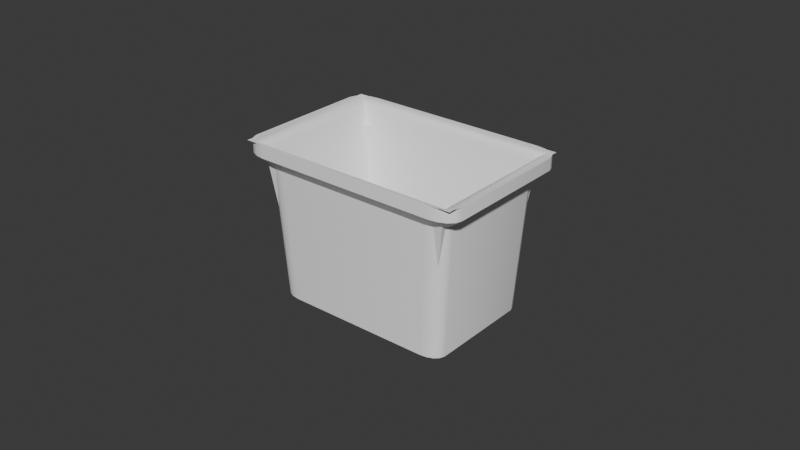 # Source: joghurt-container.blend  (saved by Blender 4.2.66; exported with 4.5.12 LTS)
import bpy
from mathutils import Matrix  # noqa: F401  (used for matrix-valued properties, if any)

bpy.ops.wm.read_factory_settings(use_empty=True)
scene = bpy.context.scene
scene.name = 'Scene'

# ---- collections
col_collection = bpy.data.collections.new('Collection'); scene.collection.children.link(col_collection)

# ---- materials (node trees are filled in below, after node groups)
mat_material = bpy.data.materials.new('Material')
mat_material.alpha_threshold = 0.0
mat_material.roughness = 0.5
mat_material.line_color = (0.0, 0.0, 0.0, 1.0)

# ---- node groups
ng_smooth_by_angle = bpy.data.node_groups.new('Smooth by Angle', 'GeometryNodeTree')
_s = ng_smooth_by_angle.interface.new_socket(name='Mesh', in_out='OUTPUT', socket_type='NodeSocketGeometry')
_s = ng_smooth_by_angle.interface.new_socket(name='Mesh', in_out='INPUT', socket_type='NodeSocketGeometry')
_s = ng_smooth_by_angle.interface.new_socket(name='Angle', in_out='INPUT', socket_type='NodeSocketFloat')
_s.subtype = 'ANGLE'
_s.default_value = 0.5236
_s.min_value = 0.0
_s.max_value = 3.142
_s.description = 'Maximum face angle for smooth edges'
_s = ng_smooth_by_angle.interface.new_socket(name='Ignore Sharpness', in_out='INPUT', socket_type='NodeSocketBool')
_s.force_non_field = True
ng_smooth_by_angle.description = 'Set the sharpness of mesh edges based on the angle between the neighboring faces'
ng_smooth_by_angle.is_modifier = True
_N = ng_smooth_by_angle.nodes; _L = ng_smooth_by_angle.links
n0 = _N.new('GeometryNodeSetShadeSmooth'); n0.name = 'Set Shade Smooth'; n0.location = (120, -80)
n0.domain = 'EDGE'
n1 = _N.new('GeometryNodeSetShadeSmooth'); n1.name = 'Set Shade Smooth.001'; n1.location = (300, -80)
n2 = _N.new('NodeGroupOutput'); n2.name = 'Group Output'; n2.location = (480, -80)
n3 = _N.new('GeometryNodeInputMeshEdgeAngle'); n3.name = 'Edge Angle'; n3.location = (-440, -240)
n4 = _N.new('NodeGroupInput'); n4.name = 'Group Input'; n4.location = (-80, -80)
n5 = _N.new('GeometryNodeInputEdgeSmooth'); n5.name = 'Is Edge Smooth'; n5.location = (-260, -120)
n6 = _N.new('GeometryNodeInputShadeSmooth'); n6.name = 'Is Shade Smooth'; n6.location = (-440, -397)
n7 = _N.new('FunctionNodeCompare'); n7.name = 'Compare'; n7.location = (-260, -260)
n7.operation = 'LESS_EQUAL'
n7.inputs[6].default_value = (0.0, 0.0, 0.0, 0.0)
n7.inputs[7].default_value = (0.0, 0.0, 0.0, 0.0)
n8 = _N.new('FunctionNodeBooleanMath'); n8.name = 'Boolean Math.001'; n8.location = (-80, -260)
n9 = _N.new('NodeGroupInput'); n9.name = 'Group Input.001'; n9.location = (-440, -329)
n10 = _N.new('NodeGroupInput'); n10.name = 'Group Input.002'; n10.location = (-259, -189)
n11 = _N.new('FunctionNodeBooleanMath'); n11.name = 'Boolean Math'; n11.location = (-80, -149)
n11.operation = 'OR'
n12 = _N.new('FunctionNodeBooleanMath'); n12.name = 'Boolean Math.002'; n12.location = (-260, -380)
n12.operation = 'OR'
n13 = _N.new('NodeGroupInput'); n13.name = 'Group Input.003'; n13.location = (-440, -460)
_L.new(n3.outputs[0], n7.inputs[0])
_L.new(n1.outputs[0], n2.inputs[0])
_L.new(n9.outputs[1], n7.inputs[1])
_L.new(n7.outputs[0], n8.inputs[0])
_L.new(n4.outputs[0], n0.inputs[0])
_L.new(n0.outputs[0], n1.inputs[0])
_L.new(n8.outputs[0], n0.inputs[2])
_L.new(n10.outputs[2], n11.inputs[1])
_L.new(n5.outputs[0], n11.inputs[0])
_L.new(n11.outputs[0], n0.inputs[1])
_L.new(n13.outputs[2], n12.inputs[1])
_L.new(n6.outputs[0], n12.inputs[0])
_L.new(n12.outputs[0], n8.inputs[1])
n2.is_active_output = True

# ---- material node trees
mat_material.use_nodes = True; mat_material.node_tree.nodes.clear()
_N = mat_material.node_tree.nodes; _L = mat_material.node_tree.links
n0 = _N.new('ShaderNodeOutputMaterial'); n0.name = 'Material Output'; n0.location = (300, 300)
n1 = _N.new('ShaderNodeBsdfPrincipled'); n1.name = 'Principled BSDF'; n1.location = (10, 300)
n1.inputs[0].default_value = (1.0, 1.0, 1.0, 1.0)
n1.inputs[3].default_value = 1.45
_L.new(n1.outputs[0], n0.inputs[0])
n0.is_active_output = True

# ---- world
world_world = bpy.data.worlds.new('World'); scene.world = world_world
world_world.use_nodes = True; world_world.node_tree.nodes.clear()
_N = world_world.node_tree.nodes; _L = world_world.node_tree.links
n0 = _N.new('ShaderNodeOutputWorld'); n0.name = 'World Output'; n0.location = (300, 300)
n1 = _N.new('ShaderNodeBackground'); n1.name = 'Background'; n1.location = (10, 300)
n1.inputs[0].default_value = (0.05088, 0.05088, 0.05088, 1.0)
_L.new(n1.outputs[0], n0.inputs[0])
n0.is_active_output = True
world_world.color = (0.05088, 0.05088, 0.05088)
world_world.sun_shadow_jitter_overblur = 0.0

# ---- meshes
me_cube = bpy.data.meshes.new('Cube')
me_cube.from_pydata([(0.6879, -0.6879, -0.9221), (-0.6879, -0.6879, -0.9221), (0.6879, 0.6879, -0.9221), (-0.6879, 0.6879, -0.9221), (0.9771, 0.9771, 1.0), (0.8666, 0.8666, 0.8895), (0.9348, 0.9348, 0.9916), (0.899, 0.899, 0.9676), (0.875, 0.875, 0.9318), (0.9771, -0.9771, 1.0), (0.8666, -0.8666, 0.8895), (0.9348, -0.9348, 0.9916), (0.899, -0.899, 0.9676), (0.875, -0.875, 0.9318), (-0.8666, 0.8666, 0.8895), (-0.9771, 0.9771, 1.0), (-0.875, 0.875, 0.9318), (-0.899, 0.899, 0.9676), (-0.9348, 0.9348, 0.9916), (-0.8666, -0.8666, 0.8895), (-0.9771, -0.9771, 1.0), (-0.875, -0.875, 0.9318), (-0.899, -0.899, 0.9676), (-0.9348, -0.9348, 0.9916), (0.6363, 0.7938, -1.0), (0.7938, 0.6363, -1.0), (0.6966, 0.7818, -1.0), (0.7477, 0.7477, -1.0), (0.7818, 0.6966, -1.0), (0.7938, -0.6363, -1.0), (0.6363, -0.7938, -1.0), (0.7818, -0.6966, -1.0), (0.7477, -0.7477, -1.0), (0.6966, -0.7818, -1.0), (-0.7938, 0.6363, -1.0), (-0.6363, 0.7938, -1.0), (-0.7818, 0.6966, -1.0), (-0.7477, 0.7477, -1.0), (-0.6966, 0.7818, -1.0), (-0.6363, -0.7938, -1.0), (-0.7938, -0.6363, -1.0), (-0.6966, -0.7818, -1.0), (-0.7477, -0.7477, -1.0), (-0.7818, -0.6966, -1.0), (0.8016, -1.0, 1.0), (1.0, -0.8016, 1.0), (0.9771, -0.9771, 1.0), (0.8775, -0.9849, 1.0), (0.9419, -0.9419, 1.0), (0.9849, -0.8775, 1.0), (-1.0, -0.8016, 1.0), (-0.8016, -1.0, 1.0), (-0.9771, -0.9771, 1.0), (-0.9849, -0.8775, 1.0), (-0.9419, -0.9419, 1.0), (-0.8775, -0.9849, 1.0), (1.0, 0.8016, 1.0), (0.8016, 1.0, 1.0), (0.9771, 0.9771, 1.0), (0.9849, 0.8775, 1.0), (0.9419, 0.9419, 1.0), (0.8775, 0.9849, 1.0), (-0.8016, 1.0, 1.0), (-1.0, 0.8016, 1.0), (-0.9771, 0.9771, 1.0), (-0.8775, 0.9849, 1.0), (-0.9419, 0.9419, 1.0), (-0.9849, 0.8775, 1.0), (1.0, 0.8016, 0.8468), (0.9849, 0.8775, 0.8468), (0.9419, 0.9419, 0.8468), (0.8775, 0.9849, 0.8468), (0.8016, 1.0, 0.8468), (-0.8016, -1.0, 0.8468), (-0.8775, -0.9849, 0.8468), (-0.9419, -0.9419, 0.8468), (-0.9849, -0.8775, 0.8468), (-1.0, -0.8016, 0.8468), (0.8016, -1.0, 0.8468), (0.8775, -0.9849, 0.8468), (0.9419, -0.9419, 0.8468), (0.9849, -0.8775, 0.8468), (1.0, -0.8016, 0.8468), (-0.8016, 1.0, 0.8468), (-0.8775, 0.9849, 0.8468), (-0.9419, 0.9419, 0.8468), (-0.9849, 0.8775, 0.8468), (-1.0, 0.8016, 0.8468), (0.868, 0.6957, 0.6889), (-0.7616, -0.8549, 0.6889), (-0.8175, -0.8175, 0.6889), (-0.8549, -0.7616, 0.6889), (-0.868, -0.6957, 0.6889), (0.6957, -0.868, 0.6889), (-0.6957, 0.868, 0.6889), (0.8549, 0.7616, 0.6889), (0.8175, 0.8175, 0.6889), (0.7616, 0.8549, 0.6889), (0.6957, 0.868, 0.6889), (-0.6957, -0.868, 0.6889), (0.7616, -0.8549, 0.6889), (0.8175, -0.8175, 0.6889), (0.8549, -0.7616, 0.6889), (0.868, -0.6957, 0.6889), (-0.7616, 0.8549, 0.6889), (-0.8175, 0.8175, 0.6889), (-0.8549, 0.7616, 0.6889), (-0.868, 0.6957, 0.6889)], [], [(14, 19, 1, 3), (77, 50, 63, 87), (9, 20, 52, 51, 44, 46), (78, 44, 51, 73), (34, 36, 37, 38, 35, 24, 26, 27, 28, 25, 29, 31, 32, 33, 30, 39, 41, 42, 43, 40), (68, 56, 45, 82), (19, 10, 0, 1), (5, 14, 3, 2), (4, 9, 46, 45, 56, 58), (2, 3, 1, 0), (20, 15, 64, 63, 50, 52), (15, 4, 58, 57, 62, 64), (10, 19, 21, 13), (13, 21, 22, 12), (12, 22, 23, 11), (11, 23, 20, 9), (5, 10, 13, 8), (8, 13, 12, 7), (7, 12, 11, 6), (6, 11, 9, 4), (19, 14, 16, 21), (21, 16, 17, 22), (22, 17, 18, 23), (23, 18, 15, 20), (14, 5, 8, 16), (16, 8, 7, 17), (17, 7, 6, 18), (18, 6, 4, 15), (10, 5, 2, 0), (44, 47, 46), (47, 48, 46), (48, 49, 46), (49, 45, 46), (50, 53, 52), (53, 54, 52), (54, 55, 52), (55, 51, 52), (56, 59, 58), (59, 60, 58), (60, 61, 58), (61, 57, 58), (62, 65, 64), (65, 66, 64), (66, 67, 64), (67, 63, 64), (88, 25, 28, 95), (95, 28, 27, 96), (96, 27, 26, 97), (97, 26, 24, 98), (73, 51, 55, 74), (74, 55, 54, 75), (75, 54, 53, 76), (76, 53, 50, 77), (93, 30, 33, 100), (100, 33, 32, 101), (101, 32, 31, 102), (102, 31, 29, 103), (94, 35, 38, 104), (104, 38, 37, 105), (105, 37, 36, 106), (106, 36, 34, 107), (83, 62, 57, 72), (94, 83, 72, 98), (67, 86, 87, 63), (66, 85, 86, 67), (65, 84, 85, 66), (62, 83, 84, 65), (49, 81, 82, 45), (48, 80, 81, 49), (47, 79, 80, 48), (44, 78, 79, 47), (91, 76, 77, 92), (90, 75, 76, 91), (89, 74, 75, 90), (99, 73, 74, 89), (61, 71, 72, 57), (60, 70, 71, 61), (59, 69, 70, 60), (56, 68, 69, 59), (88, 68, 82, 103), (93, 78, 73, 99), (92, 77, 87, 107), (40, 92, 107, 34), (30, 93, 99, 39), (25, 88, 103, 29), (39, 99, 89, 41), (41, 89, 90, 42), (42, 90, 91, 43), (43, 91, 92, 40), (35, 94, 98, 24), (86, 106, 107, 87), (85, 105, 106, 86), (84, 104, 105, 85), (83, 94, 104, 84), (81, 102, 103, 82), (80, 101, 102, 81), (79, 100, 101, 80), (78, 93, 100, 79), (71, 97, 98, 72), (70, 96, 97, 71), (69, 95, 96, 70), (68, 88, 95, 69)])
me_cube.polygons.foreach_set('use_smooth', [True] * 102)
_uv = me_cube.uv_layers.new(name='UVMap')
_uv.uv.foreach_set('vector', [0.8583, 0.5167, 0.8583, 0.7333, 0.8583, 0.7333, 0.8583, 0.5167, 0.6059, 0.0248, 0.625, 0.0248, 0.625, 0.2252, 0.6059, 0.2252, 0.6279, 0.7471, 0.8721, 0.7471, 0.8721, 0.7471, 0.8502, 0.75, 0.6498, 0.75, 0.6279, 0.7471, 0.6059, 0.7748, 0.625, 0.7748, 0.625, 0.9752, 0.6059, 0.9752, 0.125, 0.5248, 0.1269, 0.5153, 0.1323, 0.5073, 0.1403, 0.5019, 0.1498, 0.5, 0.3502, 0.5, 0.3597, 0.5019, 0.3677, 0.5073, 0.3731, 0.5153, 0.375, 0.5248, 0.375, 0.7252, 0.3731, 0.7347, 0.3677, 0.7427, 0.3597, 0.7481, 0.3502, 0.75, 0.1498, 0.75, 0.1403, 0.7481, 0.1323, 0.7427, 0.1269, 0.7347, 0.125, 0.7252, 0.6059, 0.5248, 0.625, 0.5248, 0.625, 0.7252, 0.6059, 0.7252, 0.8583, 0.7333, 0.6417, 0.7333, 0.6417, 0.7333, 0.8583, 0.7333, 0.6417, 0.5167, 0.8583, 0.5167, 0.8583, 0.5167, 0.6417, 0.5167, 0.6279, 0.5029, 0.6279, 0.7471, 0.6279, 0.7471, 0.625, 0.7252, 0.625, 0.5248, 0.6279, 0.5029, 0.6417, 0.5167, 0.8583, 0.5167, 0.8583, 0.7333, 0.6417, 0.7333, 0.8721, 0.7471, 0.8721, 0.5029, 0.8721, 0.5029, 0.875, 0.5248, 0.875, 0.7252, 0.8721, 0.7471, 0.8721, 0.5029, 0.6279, 0.5029, 0.6279, 0.5029, 0.6498, 0.5, 0.8502, 0.5, 0.8721, 0.5029, 0.6417, 0.7333, 0.8583, 0.7333, 0.8589, 0.7339, 0.6411, 0.7339, 0.6411, 0.7339, 0.8589, 0.7339, 0.8583, 0.7333, 0.6417, 0.7333, 0.6417, 0.7333, 0.8583, 0.7333, 0.8669, 0.7419, 0.6331, 0.7419, 0.6331, 0.7419, 0.8669, 0.7419, 0.8721, 0.7471, 0.6279, 0.7471, 0.6417, 0.5167, 0.6417, 0.7333, 0.6411, 0.7339, 0.6411, 0.5161, 0.6411, 0.5161, 0.6411, 0.7339, 0.6417, 0.7333, 0.6417, 0.5167, 0.6417, 0.5167, 0.6417, 0.7333, 0.6331, 0.7419, 0.6331, 0.5081, 0.6331, 0.5081, 0.6331, 0.7419, 0.6279, 0.7471, 0.6279, 0.5029, 0.8583, 0.7333, 0.8583, 0.5167, 0.8589, 0.5161, 0.8589, 0.7339, 0.8589, 0.7339, 0.8589, 0.5161, 0.8583, 0.5167, 0.8583, 0.7333, 0.8583, 0.7333, 0.8583, 0.5167, 0.8669, 0.5081, 0.8669, 0.7419, 0.8669, 0.7419, 0.8669, 0.5081, 0.8721, 0.5029, 0.8721, 0.7471, 0.8583, 0.5167, 0.6417, 0.5167, 0.6411, 0.5161, 0.8589, 0.5161, 0.8589, 0.5161, 0.6411, 0.5161, 0.6417, 0.5167, 0.8583, 0.5167, 0.8583, 0.5167, 0.6417, 0.5167, 0.6331, 0.5081, 0.8669, 0.5081, 0.8669, 0.5081, 0.6331, 0.5081, 0.6279, 0.5029, 0.8721, 0.5029, 0.6417, 0.7333, 0.6417, 0.5167, 0.6417, 0.5167, 0.6417, 0.7333, 0.625, 0.75, 0.625, 0.7481, 0.625, 0.7471, 0.625, 0.7481, 0.625, 0.7427, 0.625, 0.7471, 0.625, 0.7427, 0.625, 0.7347, 0.625, 0.7471, 0.625, 0.7347, 0.625, 0.7252, 0.625, 0.7471, 0.625, 0.0248, 0.625, 0.01531, 0.625, 0.002859, 0.625, 0.01531, 0.625, 0.007265, 0.625, 0.002859, 0.625, 0.007265, 0.625, 0.001888, 0.625, 0.002859, 0.625, 0.001888, 0.625, 0.0, 0.625, 0.002859, 0.625, 0.5, 0.625, 0.4981, 0.625, 0.4971, 0.625, 0.4981, 0.625, 0.4927, 0.625, 0.4971, 0.625, 0.4927, 0.625, 0.4847, 0.625, 0.4971, 0.625, 0.4847, 0.625, 0.4752, 0.625, 0.4971, 0.625, 0.25, 0.625, 0.2481, 0.625, 0.2471, 0.625, 0.2481, 0.625, 0.2427, 0.625, 0.2471, 0.625, 0.2427, 0.625, 0.2347, 0.625, 0.2471, 0.625, 0.2347, 0.625, 0.2252, 0.625, 0.2471, 0.5861, 0.5248, 0.375, 0.5248, 0.375, 0.5153, 0.5861, 0.5153, 0.5861, 0.5153, 0.375, 0.5153, 0.375, 0.5, 0.5861, 0.5, 0.5861, 0.5, 0.375, 0.5, 0.375, 0.4847, 0.5861, 0.4847, 0.5861, 0.4847, 0.375, 0.4847, 0.375, 0.4752, 0.5861, 0.4752, 0.6059, 0.9752, 0.625, 0.9752, 0.625, 0.9847, 0.6059, 0.9847, 0.6059, 0.9847, 0.625, 0.9847, 0.625, 1.0, 0.6059, 1.0, 0.6059, 0.0, 0.625, 0.0, 0.625, 0.01531, 0.6059, 0.01531, 0.6059, 0.01531, 0.625, 0.01531, 0.625, 0.0248, 0.6059, 0.0248, 0.5861, 0.7748, 0.375, 0.7748, 0.375, 0.7653, 0.5861, 0.7653, 0.5861, 0.7653, 0.375, 0.7653, 0.375, 0.75, 0.5861, 0.75, 0.5861, 0.75, 0.375, 0.75, 0.375, 0.7347, 0.5861, 0.7347, 0.5861, 0.7347, 0.375, 0.7347, 0.375, 0.7252, 0.5861, 0.7252, 0.5861, 0.2748, 0.375, 0.2748, 0.375, 0.2653, 0.5861, 0.2653, 0.5861, 0.2653, 0.375, 0.2653, 0.375, 0.25, 0.5861, 0.25, 0.5861, 0.25, 0.375, 0.25, 0.375, 0.2347, 0.5861, 0.2347, 0.5861, 0.2347, 0.375, 0.2347, 0.375, 0.2252, 0.5861, 0.2252, 0.6059, 0.2748, 0.625, 0.2748, 0.625, 0.4752, 0.6059, 0.4752, 0.5861, 0.2748, 0.6059, 0.2748, 0.6059, 0.4752, 0.5861, 0.4752, 0.625, 0.2347, 0.6059, 0.2347, 0.6059, 0.2252, 0.625, 0.2252, 0.625, 0.25, 0.6059, 0.25, 0.6059, 0.2347, 0.625, 0.2347, 0.625, 0.2653, 0.6059, 0.2653, 0.6059, 0.25, 0.625, 0.25, 0.625, 0.2748, 0.6059, 0.2748, 0.6059, 0.2653, 0.625, 0.2653, 0.625, 0.7347, 0.6059, 0.7347, 0.6059, 0.7252, 0.625, 0.7252, 0.625, 0.75, 0.6059, 0.75, 0.6059, 0.7347, 0.625, 0.7347, 0.625, 0.7653, 0.6059, 0.7653, 0.6059, 0.75, 0.625, 0.75, 0.625, 0.7748, 0.6059, 0.7748, 0.6059, 0.7653, 0.625, 0.7653, 0.5861, 0.01531, 0.6059, 0.01531, 0.6059, 0.0248, 0.5861, 0.0248, 0.5861, 0.0, 0.6059, 0.0, 0.6059, 0.01531, 0.5861, 0.01531, 0.5861, 0.9847, 0.6059, 0.9847, 0.6059, 1.0, 0.5861, 1.0, 0.5861, 0.9752, 0.6059, 0.9752, 0.6059, 0.9847, 0.5861, 0.9847, 0.625, 0.4847, 0.6059, 0.4847, 0.6059, 0.4752, 0.625, 0.4752, 0.625, 0.5, 0.6059, 0.5, 0.6059, 0.4847, 0.625, 0.4847, 0.625, 0.5153, 0.6059, 0.5153, 0.6059, 0.5, 0.625, 0.5, 0.625, 0.5248, 0.6059, 0.5248, 0.6059, 0.5153, 0.625, 0.5153, 0.5861, 0.5248, 0.6059, 0.5248, 0.6059, 0.7252, 0.5861, 0.7252, 0.5861, 0.7748, 0.6059, 0.7748, 0.6059, 0.9752, 0.5861, 0.9752, 0.5861, 0.0248, 0.6059, 0.0248, 0.6059, 0.2252, 0.5861, 0.2252, 0.375, 0.0248, 0.5861, 0.0248, 0.5861, 0.2252, 0.375, 0.2252, 0.375, 0.7748, 0.5861, 0.7748, 0.5861, 0.9752, 0.375, 0.9752, 0.375, 0.5248, 0.5861, 0.5248, 0.5861, 0.7252, 0.375, 0.7252, 0.375, 0.9752, 0.5861, 0.9752, 0.5861, 0.9847, 0.375, 0.9847, 0.375, 0.9847, 0.5861, 0.9847, 0.5861, 1.0, 0.375, 1.0, 0.375, 0.0, 0.5861, 0.0, 0.5861, 0.01531, 0.375, 0.01531, 0.375, 0.01531, 0.5861, 0.01531, 0.5861, 0.0248, 0.375, 0.0248, 0.375, 0.2748, 0.5861, 0.2748, 0.5861, 0.4752, 0.375, 0.4752, 0.6059, 0.2347, 0.5861, 0.2347, 0.5861, 0.2252, 0.6059, 0.2252, 0.6059, 0.25, 0.5861, 0.25, 0.5861, 0.2347, 0.6059, 0.2347, 0.6059, 0.2653, 0.5861, 0.2653, 0.5861, 0.25, 0.6059, 0.25, 0.6059, 0.2748, 0.5861, 0.2748, 0.5861, 0.2653, 0.6059, 0.2653, 0.6059, 0.7347, 0.5861, 0.7347, 0.5861, 0.7252, 0.6059, 0.7252, 0.6059, 0.75, 0.5861, 0.75, 0.5861, 0.7347, 0.6059, 0.7347, 0.6059, 0.7653, 0.5861, 0.7653, 0.5861, 0.75, 0.6059, 0.75, 0.6059, 0.7748, 0.5861, 0.7748, 0.5861, 0.7653, 0.6059, 0.7653, 0.6059, 0.4847, 0.5861, 0.4847, 0.5861, 0.4752, 0.6059, 0.4752, 0.6059, 0.5, 0.5861, 0.5, 0.5861, 0.4847, 0.6059, 0.4847, 0.6059, 0.5153, 0.5861, 0.5153, 0.5861, 0.5, 0.6059, 0.5, 0.6059, 0.5248, 0.5861, 0.5248, 0.5861, 0.5153, 0.6059, 0.5153])
me_cube.materials.append(mat_material)
me_cube.use_mirror_vertex_groups = False
me_cube.update()

# ---- objects
ob_cube = bpy.data.objects.new('Cube', me_cube)

# ---- transforms, parenting, visibility, modifiers, constraints
ob_cube.location = (0.0, 0.0, 0.0)
ob_cube.scale = (0.03719, 0.025, 0.025)
ob_cube.lock_rotations_4d = False
ob_cube.empty_display_type = 'ARROWS'
ob_cube.lineart.crease_threshold = 0.0
_m = ob_cube.modifiers.new('Smooth by Angle', 'NODES')
_m.node_group = ng_smooth_by_angle
_m.use_pin_to_last = True
_m.show_group_selector = False

# ---- collection membership
col_collection.objects.link(ob_cube)

# ---- scene / render settings (as saved in the file)
scene.frame_start = 1; scene.frame_end = 250; scene.frame_set(1)
scene.render.engine = 'BLENDER_EEVEE_NEXT'
bpy.context.view_layer.update()

# ---- added for rendering (the .blend has no active camera and no usable light): camera, sun
cam_auto = bpy.data.cameras.new('AutoCamera')
cam_auto.lens = 50.0
cam_auto.sensor_width = 36.0
cam_auto.clip_end = 1000.0
ob_auto_camera = bpy.data.objects.new('AutoCamera', cam_auto)
scene.collection.objects.link(ob_auto_camera)
ob_auto_camera.location = (0.185045, -0.222054, 0.148036)
ob_auto_camera.rotation_euler = (1.09748, -7.21219e-08, 0.694738)
scene.camera = ob_auto_camera
light_auto_sun = bpy.data.lights.new('AutoSun', 'SUN')
light_auto_sun.energy = 3.0
light_auto_sun.angle = 0.0523599
ob_auto_sun = bpy.data.objects.new('AutoSun', light_auto_sun)
scene.collection.objects.link(ob_auto_sun)
ob_auto_sun.rotation_euler = (0.872665, 0.174533, 0.523599)
bpy.context.view_layer.update()
